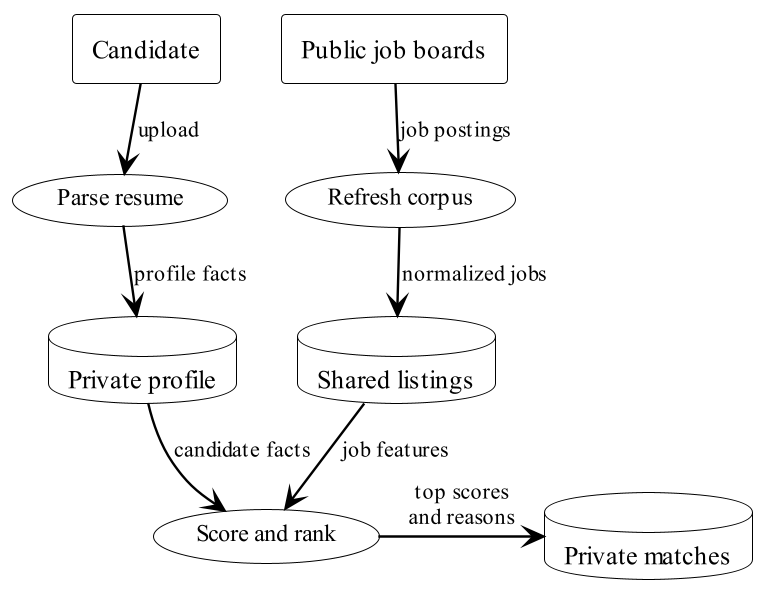

The diagram above was rendered by PlantUML. Its source (embedded in the PNG):
@startuml data-flow
!include _theme.puml
' Level-one discovery data flow. Arrows name data, not triggers or control states.
rectangle "Candidate" as Person
rectangle "Public job boards" as Board
usecase "Parse resume" as Parse
usecase "Refresh corpus" as Refresh
database "Private profile" as Private
database "Shared listings" as Shared
usecase "Score and rank" as Score
database "Private matches" as Matches

Person -down-> Parse : upload
Board -down-> Refresh : job postings
Parse -down-> Private : profile facts
Refresh -down-> Shared : normalized jobs
Private -down-> Score : candidate facts
Shared -down-> Score : job features
Score -right-> Matches : top scores\nand reasons
Person -[hidden]right-> Board
@enduml